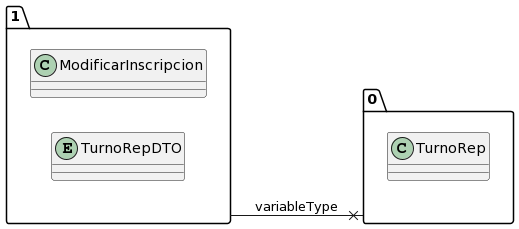

The diagram above was rendered by PlantUML. Its source (embedded in the PNG):
@startuml
allow_mixing
left to right direction
package "1"{
class ModificarInscripcion
entity TurnoRepDTO

}
package "0"{
class TurnoRep

}
"1" --x "0":variableType
@enduml